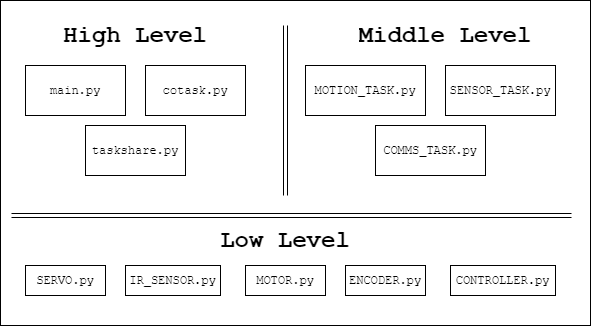

The diagram above was exported from draw.io. Its source (the exported page's mxGraphModel, read from the mxfile embedded in the PNG):
<mxGraphModel dx="703" dy="704" grid="1" gridSize="10" guides="1" tooltips="1" connect="1" arrows="1" fold="1" page="1" pageScale="1" pageWidth="1100" pageHeight="850" math="0" shadow="0">
  <root>
    <mxCell id="0" />
    <mxCell id="1" parent="0" />
    <mxCell id="6WfjAVemHATi-jXnGRxn-4" value="" style="rounded=0;whiteSpace=wrap;html=1;" parent="1" vertex="1">
      <mxGeometry x="120" y="45" width="590" height="325" as="geometry" />
    </mxCell>
    <mxCell id="Zumbpcrwd3i08oog6Otn-8" value="&lt;div&gt;&lt;font face=&quot;Courier New&quot;&gt;main.py&lt;/font&gt;&lt;/div&gt;" style="whiteSpace=wrap;html=1;" parent="1" vertex="1">
      <mxGeometry x="145" y="110" width="100" height="50" as="geometry" />
    </mxCell>
    <mxCell id="Zumbpcrwd3i08oog6Otn-9" value="&lt;div&gt;&lt;font face=&quot;Courier New&quot;&gt;cotask.py&lt;/font&gt;&lt;/div&gt;" style="whiteSpace=wrap;html=1;" parent="1" vertex="1">
      <mxGeometry x="265" y="110" width="100" height="50" as="geometry" />
    </mxCell>
    <mxCell id="Zumbpcrwd3i08oog6Otn-10" value="&lt;div&gt;&lt;font face=&quot;Courier New&quot;&gt;taskshare.py&lt;/font&gt;&lt;/div&gt;" style="whiteSpace=wrap;html=1;" parent="1" vertex="1">
      <mxGeometry x="205" y="170" width="100" height="50" as="geometry" />
    </mxCell>
    <mxCell id="Zumbpcrwd3i08oog6Otn-12" value="&lt;div align=&quot;center&quot;&gt;&lt;b&gt;&lt;font style=&quot;font-size: 24px;&quot; face=&quot;Courier New&quot;&gt;High Level&lt;/font&gt;&lt;/b&gt;&lt;/div&gt;" style="text;html=1;whiteSpace=wrap;overflow=hidden;rounded=0;align=center;" parent="1" vertex="1">
      <mxGeometry x="165" y="60" width="180" height="30" as="geometry" />
    </mxCell>
    <mxCell id="Zumbpcrwd3i08oog6Otn-13" value="&lt;div align=&quot;center&quot;&gt;&lt;b&gt;&lt;font style=&quot;font-size: 24px;&quot; face=&quot;Courier New&quot;&gt;Middle Level&lt;/font&gt;&lt;/b&gt;&lt;/div&gt;" style="text;html=1;whiteSpace=wrap;overflow=hidden;rounded=0;align=center;" parent="1" vertex="1">
      <mxGeometry x="475" y="60" width="180" height="30" as="geometry" />
    </mxCell>
    <mxCell id="Zumbpcrwd3i08oog6Otn-14" value="&lt;div&gt;&lt;span style=&quot;background-color: transparent; color: light-dark(rgb(0, 0, 0), rgb(255, 255, 255)); font-family: &amp;quot;Courier New&amp;quot;;&quot;&gt;MOTION_TASK.py&lt;/span&gt;&lt;br&gt;&lt;/div&gt;" style="whiteSpace=wrap;html=1;" parent="1" vertex="1">
      <mxGeometry x="425" y="110" width="120" height="50" as="geometry" />
    </mxCell>
    <mxCell id="Zumbpcrwd3i08oog6Otn-15" value="&lt;div&gt;&lt;font face=&quot;Courier New&quot;&gt;SENSOR_TASK.py&lt;/font&gt;&lt;/div&gt;" style="whiteSpace=wrap;html=1;" parent="1" vertex="1">
      <mxGeometry x="565" y="110" width="110" height="50" as="geometry" />
    </mxCell>
    <mxCell id="Zumbpcrwd3i08oog6Otn-16" value="&lt;div&gt;&lt;font face=&quot;Courier New&quot;&gt;COMMS_TASK.py&lt;/font&gt;&lt;/div&gt;" style="whiteSpace=wrap;html=1;" parent="1" vertex="1">
      <mxGeometry x="495" y="170" width="110" height="50" as="geometry" />
    </mxCell>
    <mxCell id="Zumbpcrwd3i08oog6Otn-19" value="&lt;div align=&quot;center&quot;&gt;&lt;b&gt;&lt;font style=&quot;font-size: 24px;&quot; face=&quot;Courier New&quot;&gt;Low Level&lt;/font&gt;&lt;/b&gt;&lt;/div&gt;" style="text;html=1;whiteSpace=wrap;overflow=hidden;rounded=0;align=center;" parent="1" vertex="1">
      <mxGeometry x="315" y="265" width="180" height="30" as="geometry" />
    </mxCell>
    <mxCell id="Zumbpcrwd3i08oog6Otn-23" style="edgeStyle=orthogonalEdgeStyle;shape=link;rounded=0;orthogonalLoop=1;jettySize=auto;html=1;" parent="1" edge="1">
      <mxGeometry relative="1" as="geometry">
        <mxPoint x="131" y="260" as="sourcePoint" />
        <mxPoint x="691" y="260" as="targetPoint" />
      </mxGeometry>
    </mxCell>
    <mxCell id="Zumbpcrwd3i08oog6Otn-25" value="&lt;div&gt;&lt;font face=&quot;Courier New&quot;&gt;SERVO.py&lt;/font&gt;&lt;/div&gt;" style="whiteSpace=wrap;html=1;" parent="1" vertex="1">
      <mxGeometry x="145" y="310" width="80" height="30" as="geometry" />
    </mxCell>
    <mxCell id="Zumbpcrwd3i08oog6Otn-26" value="&lt;div&gt;&lt;font face=&quot;Courier New&quot;&gt;MOTOR.py&lt;/font&gt;&lt;/div&gt;" style="whiteSpace=wrap;html=1;" parent="1" vertex="1">
      <mxGeometry x="365" y="310" width="80" height="30" as="geometry" />
    </mxCell>
    <mxCell id="Zumbpcrwd3i08oog6Otn-27" value="&lt;div&gt;&lt;font face=&quot;Courier New&quot;&gt;ENCODER.py&lt;/font&gt;&lt;/div&gt;" style="whiteSpace=wrap;html=1;" parent="1" vertex="1">
      <mxGeometry x="465" y="310" width="80" height="30" as="geometry" />
    </mxCell>
    <mxCell id="Zumbpcrwd3i08oog6Otn-28" value="&lt;div&gt;&lt;font face=&quot;Courier New&quot;&gt;IR_SENSOR.py&lt;/font&gt;&lt;/div&gt;" style="whiteSpace=wrap;html=1;" parent="1" vertex="1">
      <mxGeometry x="245" y="310" width="95" height="30" as="geometry" />
    </mxCell>
    <mxCell id="Zumbpcrwd3i08oog6Otn-29" value="&lt;div&gt;&lt;font face=&quot;Courier New&quot;&gt;CONTROLLER.py&lt;/font&gt;&lt;/div&gt;" style="whiteSpace=wrap;html=1;" parent="1" vertex="1">
      <mxGeometry x="570" y="310" width="105" height="30" as="geometry" />
    </mxCell>
    <mxCell id="Zumbpcrwd3i08oog6Otn-33" style="edgeStyle=orthogonalEdgeStyle;shape=link;rounded=0;orthogonalLoop=1;jettySize=auto;html=1;" parent="1" edge="1">
      <mxGeometry relative="1" as="geometry">
        <mxPoint x="405" y="70" as="sourcePoint" />
        <mxPoint x="405" y="240" as="targetPoint" />
      </mxGeometry>
    </mxCell>
  </root>
</mxGraphModel>